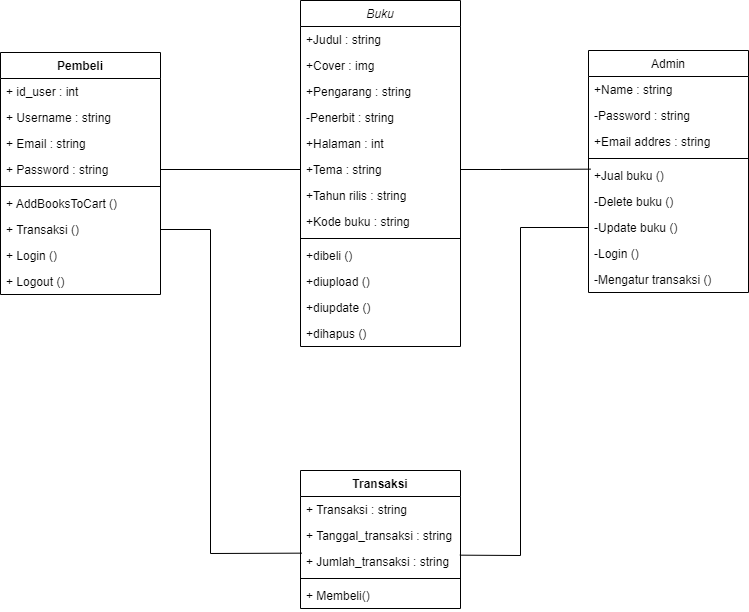

The diagram above was exported from draw.io. Its source (the exported page's mxGraphModel, read from the mxfile embedded in the PNG):
<mxGraphModel dx="1022" dy="468" grid="1" gridSize="10" guides="1" tooltips="1" connect="1" arrows="1" fold="1" page="1" pageScale="1" pageWidth="827" pageHeight="1169" math="0" shadow="0">
  <root>
    <mxCell id="WIyWlLk6GJQsqaUBKTNV-0" />
    <mxCell id="WIyWlLk6GJQsqaUBKTNV-1" parent="WIyWlLk6GJQsqaUBKTNV-0" />
    <mxCell id="zkfFHV4jXpPFQw0GAbJ--17" value="Admin" style="swimlane;fontStyle=0;align=center;verticalAlign=top;childLayout=stackLayout;horizontal=1;startSize=26;horizontalStack=0;resizeParent=1;resizeLast=0;collapsible=1;marginBottom=0;rounded=0;shadow=0;strokeWidth=1;" parent="WIyWlLk6GJQsqaUBKTNV-1" vertex="1">
      <mxGeometry x="638" y="230" width="160" height="242" as="geometry">
        <mxRectangle x="550" y="140" width="160" height="26" as="alternateBounds" />
      </mxGeometry>
    </mxCell>
    <mxCell id="zkfFHV4jXpPFQw0GAbJ--18" value="+Name : string" style="text;align=left;verticalAlign=top;spacingLeft=4;spacingRight=4;overflow=hidden;rotatable=0;points=[[0,0.5],[1,0.5]];portConstraint=eastwest;" parent="zkfFHV4jXpPFQw0GAbJ--17" vertex="1">
      <mxGeometry y="26" width="160" height="26" as="geometry" />
    </mxCell>
    <mxCell id="zkfFHV4jXpPFQw0GAbJ--19" value="-Password : string" style="text;align=left;verticalAlign=top;spacingLeft=4;spacingRight=4;overflow=hidden;rotatable=0;points=[[0,0.5],[1,0.5]];portConstraint=eastwest;rounded=0;shadow=0;html=0;" parent="zkfFHV4jXpPFQw0GAbJ--17" vertex="1">
      <mxGeometry y="52" width="160" height="26" as="geometry" />
    </mxCell>
    <mxCell id="zkfFHV4jXpPFQw0GAbJ--20" value="+Email addres : string" style="text;align=left;verticalAlign=top;spacingLeft=4;spacingRight=4;overflow=hidden;rotatable=0;points=[[0,0.5],[1,0.5]];portConstraint=eastwest;rounded=0;shadow=0;html=0;" parent="zkfFHV4jXpPFQw0GAbJ--17" vertex="1">
      <mxGeometry y="78" width="160" height="26" as="geometry" />
    </mxCell>
    <mxCell id="zkfFHV4jXpPFQw0GAbJ--23" value="" style="line;html=1;strokeWidth=1;align=left;verticalAlign=middle;spacingTop=-1;spacingLeft=3;spacingRight=3;rotatable=0;labelPosition=right;points=[];portConstraint=eastwest;" parent="zkfFHV4jXpPFQw0GAbJ--17" vertex="1">
      <mxGeometry y="104" width="160" height="8" as="geometry" />
    </mxCell>
    <mxCell id="zkfFHV4jXpPFQw0GAbJ--24" value="+Jual buku ()" style="text;align=left;verticalAlign=top;spacingLeft=4;spacingRight=4;overflow=hidden;rotatable=0;points=[[0,0.5],[1,0.5]];portConstraint=eastwest;" parent="zkfFHV4jXpPFQw0GAbJ--17" vertex="1">
      <mxGeometry y="112" width="160" height="26" as="geometry" />
    </mxCell>
    <mxCell id="msfbgjEBwza8MgiP-GCH-10" value="-Delete buku ()" style="text;align=left;verticalAlign=top;spacingLeft=4;spacingRight=4;overflow=hidden;rotatable=0;points=[[0,0.5],[1,0.5]];portConstraint=eastwest;" parent="zkfFHV4jXpPFQw0GAbJ--17" vertex="1">
      <mxGeometry y="138" width="160" height="26" as="geometry" />
    </mxCell>
    <mxCell id="msfbgjEBwza8MgiP-GCH-11" value="-Update buku ()" style="text;align=left;verticalAlign=top;spacingLeft=4;spacingRight=4;overflow=hidden;rotatable=0;points=[[0,0.5],[1,0.5]];portConstraint=eastwest;" parent="zkfFHV4jXpPFQw0GAbJ--17" vertex="1">
      <mxGeometry y="164" width="160" height="26" as="geometry" />
    </mxCell>
    <mxCell id="msfbgjEBwza8MgiP-GCH-12" value="-Login ()" style="text;align=left;verticalAlign=top;spacingLeft=4;spacingRight=4;overflow=hidden;rotatable=0;points=[[0,0.5],[1,0.5]];portConstraint=eastwest;" parent="zkfFHV4jXpPFQw0GAbJ--17" vertex="1">
      <mxGeometry y="190" width="160" height="26" as="geometry" />
    </mxCell>
    <mxCell id="msfbgjEBwza8MgiP-GCH-13" value="-Mengatur transaksi ()" style="text;align=left;verticalAlign=top;spacingLeft=4;spacingRight=4;overflow=hidden;rotatable=0;points=[[0,0.5],[1,0.5]];portConstraint=eastwest;" parent="zkfFHV4jXpPFQw0GAbJ--17" vertex="1">
      <mxGeometry y="216" width="160" height="26" as="geometry" />
    </mxCell>
    <mxCell id="msfbgjEBwza8MgiP-GCH-23" value="Pembeli" style="swimlane;fontStyle=1;align=center;verticalAlign=top;childLayout=stackLayout;horizontal=1;startSize=26;horizontalStack=0;resizeParent=1;resizeParentMax=0;resizeLast=0;collapsible=1;marginBottom=0;" parent="WIyWlLk6GJQsqaUBKTNV-1" vertex="1">
      <mxGeometry x="50" y="232" width="160" height="242" as="geometry" />
    </mxCell>
    <mxCell id="msfbgjEBwza8MgiP-GCH-24" value="+ id_user : int" style="text;strokeColor=none;fillColor=none;align=left;verticalAlign=top;spacingLeft=4;spacingRight=4;overflow=hidden;rotatable=0;points=[[0,0.5],[1,0.5]];portConstraint=eastwest;" parent="msfbgjEBwza8MgiP-GCH-23" vertex="1">
      <mxGeometry y="26" width="160" height="26" as="geometry" />
    </mxCell>
    <mxCell id="msfbgjEBwza8MgiP-GCH-28" value="+ Username : string" style="text;strokeColor=none;fillColor=none;align=left;verticalAlign=top;spacingLeft=4;spacingRight=4;overflow=hidden;rotatable=0;points=[[0,0.5],[1,0.5]];portConstraint=eastwest;" parent="msfbgjEBwza8MgiP-GCH-23" vertex="1">
      <mxGeometry y="52" width="160" height="26" as="geometry" />
    </mxCell>
    <mxCell id="msfbgjEBwza8MgiP-GCH-29" value="+ Email : string" style="text;strokeColor=none;fillColor=none;align=left;verticalAlign=top;spacingLeft=4;spacingRight=4;overflow=hidden;rotatable=0;points=[[0,0.5],[1,0.5]];portConstraint=eastwest;" parent="msfbgjEBwza8MgiP-GCH-23" vertex="1">
      <mxGeometry y="78" width="160" height="26" as="geometry" />
    </mxCell>
    <mxCell id="msfbgjEBwza8MgiP-GCH-30" value="+ Password : string" style="text;strokeColor=none;fillColor=none;align=left;verticalAlign=top;spacingLeft=4;spacingRight=4;overflow=hidden;rotatable=0;points=[[0,0.5],[1,0.5]];portConstraint=eastwest;" parent="msfbgjEBwza8MgiP-GCH-23" vertex="1">
      <mxGeometry y="104" width="160" height="26" as="geometry" />
    </mxCell>
    <mxCell id="msfbgjEBwza8MgiP-GCH-25" value="" style="line;strokeWidth=1;fillColor=none;align=left;verticalAlign=middle;spacingTop=-1;spacingLeft=3;spacingRight=3;rotatable=0;labelPosition=right;points=[];portConstraint=eastwest;" parent="msfbgjEBwza8MgiP-GCH-23" vertex="1">
      <mxGeometry y="130" width="160" height="8" as="geometry" />
    </mxCell>
    <mxCell id="msfbgjEBwza8MgiP-GCH-31" value="+ AddBooksToCart ()" style="text;strokeColor=none;fillColor=none;align=left;verticalAlign=top;spacingLeft=4;spacingRight=4;overflow=hidden;rotatable=0;points=[[0,0.5],[1,0.5]];portConstraint=eastwest;" parent="msfbgjEBwza8MgiP-GCH-23" vertex="1">
      <mxGeometry y="138" width="160" height="26" as="geometry" />
    </mxCell>
    <mxCell id="msfbgjEBwza8MgiP-GCH-32" value="+ Transaksi ()" style="text;strokeColor=none;fillColor=none;align=left;verticalAlign=top;spacingLeft=4;spacingRight=4;overflow=hidden;rotatable=0;points=[[0,0.5],[1,0.5]];portConstraint=eastwest;" parent="msfbgjEBwza8MgiP-GCH-23" vertex="1">
      <mxGeometry y="164" width="160" height="26" as="geometry" />
    </mxCell>
    <mxCell id="msfbgjEBwza8MgiP-GCH-33" value="+ Login ()&#10;" style="text;strokeColor=none;fillColor=none;align=left;verticalAlign=top;spacingLeft=4;spacingRight=4;overflow=hidden;rotatable=0;points=[[0,0.5],[1,0.5]];portConstraint=eastwest;" parent="msfbgjEBwza8MgiP-GCH-23" vertex="1">
      <mxGeometry y="190" width="160" height="26" as="geometry" />
    </mxCell>
    <mxCell id="msfbgjEBwza8MgiP-GCH-35" value="+ Logout ()" style="text;strokeColor=none;fillColor=none;align=left;verticalAlign=top;spacingLeft=4;spacingRight=4;overflow=hidden;rotatable=0;points=[[0,0.5],[1,0.5]];portConstraint=eastwest;" parent="msfbgjEBwza8MgiP-GCH-23" vertex="1">
      <mxGeometry y="216" width="160" height="26" as="geometry" />
    </mxCell>
    <mxCell id="zkfFHV4jXpPFQw0GAbJ--0" value="Buku" style="swimlane;fontStyle=2;align=center;verticalAlign=top;childLayout=stackLayout;horizontal=1;startSize=26;horizontalStack=0;resizeParent=1;resizeLast=0;collapsible=1;marginBottom=0;rounded=0;shadow=0;strokeWidth=1;" parent="WIyWlLk6GJQsqaUBKTNV-1" vertex="1">
      <mxGeometry x="350" y="180" width="160" height="346" as="geometry">
        <mxRectangle x="230" y="140" width="160" height="26" as="alternateBounds" />
      </mxGeometry>
    </mxCell>
    <mxCell id="zkfFHV4jXpPFQw0GAbJ--1" value="+Judul : string" style="text;align=left;verticalAlign=top;spacingLeft=4;spacingRight=4;overflow=hidden;rotatable=0;points=[[0,0.5],[1,0.5]];portConstraint=eastwest;" parent="zkfFHV4jXpPFQw0GAbJ--0" vertex="1">
      <mxGeometry y="26" width="160" height="26" as="geometry" />
    </mxCell>
    <mxCell id="msfbgjEBwza8MgiP-GCH-5" value="+Cover : img" style="text;align=left;verticalAlign=top;spacingLeft=4;spacingRight=4;overflow=hidden;rotatable=0;points=[[0,0.5],[1,0.5]];portConstraint=eastwest;" parent="zkfFHV4jXpPFQw0GAbJ--0" vertex="1">
      <mxGeometry y="52" width="160" height="26" as="geometry" />
    </mxCell>
    <mxCell id="zkfFHV4jXpPFQw0GAbJ--3" value="+Pengarang : string" style="text;align=left;verticalAlign=top;spacingLeft=4;spacingRight=4;overflow=hidden;rotatable=0;points=[[0,0.5],[1,0.5]];portConstraint=eastwest;rounded=0;shadow=0;html=0;" parent="zkfFHV4jXpPFQw0GAbJ--0" vertex="1">
      <mxGeometry y="78" width="160" height="26" as="geometry" />
    </mxCell>
    <mxCell id="msfbgjEBwza8MgiP-GCH-0" value="-Penerbit : string" style="text;align=left;verticalAlign=top;spacingLeft=4;spacingRight=4;overflow=hidden;rotatable=0;points=[[0,0.5],[1,0.5]];portConstraint=eastwest;rounded=0;shadow=0;html=0;" parent="zkfFHV4jXpPFQw0GAbJ--0" vertex="1">
      <mxGeometry y="104" width="160" height="26" as="geometry" />
    </mxCell>
    <mxCell id="msfbgjEBwza8MgiP-GCH-2" value="+Halaman : int" style="text;align=left;verticalAlign=top;spacingLeft=4;spacingRight=4;overflow=hidden;rotatable=0;points=[[0,0.5],[1,0.5]];portConstraint=eastwest;rounded=0;shadow=0;html=0;" parent="zkfFHV4jXpPFQw0GAbJ--0" vertex="1">
      <mxGeometry y="130" width="160" height="26" as="geometry" />
    </mxCell>
    <mxCell id="msfbgjEBwza8MgiP-GCH-3" value="+Tema : string" style="text;align=left;verticalAlign=top;spacingLeft=4;spacingRight=4;overflow=hidden;rotatable=0;points=[[0,0.5],[1,0.5]];portConstraint=eastwest;rounded=0;shadow=0;html=0;" parent="zkfFHV4jXpPFQw0GAbJ--0" vertex="1">
      <mxGeometry y="156" width="160" height="26" as="geometry" />
    </mxCell>
    <mxCell id="msfbgjEBwza8MgiP-GCH-4" value="+Tahun rilis : string" style="text;align=left;verticalAlign=top;spacingLeft=4;spacingRight=4;overflow=hidden;rotatable=0;points=[[0,0.5],[1,0.5]];portConstraint=eastwest;rounded=0;shadow=0;html=0;" parent="zkfFHV4jXpPFQw0GAbJ--0" vertex="1">
      <mxGeometry y="182" width="160" height="26" as="geometry" />
    </mxCell>
    <mxCell id="msfbgjEBwza8MgiP-GCH-6" value="+Kode buku : string" style="text;align=left;verticalAlign=top;spacingLeft=4;spacingRight=4;overflow=hidden;rotatable=0;points=[[0,0.5],[1,0.5]];portConstraint=eastwest;rounded=0;shadow=0;html=0;" parent="zkfFHV4jXpPFQw0GAbJ--0" vertex="1">
      <mxGeometry y="208" width="160" height="26" as="geometry" />
    </mxCell>
    <mxCell id="zkfFHV4jXpPFQw0GAbJ--4" value="" style="line;html=1;strokeWidth=1;align=left;verticalAlign=middle;spacingTop=-1;spacingLeft=3;spacingRight=3;rotatable=0;labelPosition=right;points=[];portConstraint=eastwest;" parent="zkfFHV4jXpPFQw0GAbJ--0" vertex="1">
      <mxGeometry y="234" width="160" height="8" as="geometry" />
    </mxCell>
    <mxCell id="zkfFHV4jXpPFQw0GAbJ--5" value="+dibeli ()" style="text;align=left;verticalAlign=top;spacingLeft=4;spacingRight=4;overflow=hidden;rotatable=0;points=[[0,0.5],[1,0.5]];portConstraint=eastwest;" parent="zkfFHV4jXpPFQw0GAbJ--0" vertex="1">
      <mxGeometry y="242" width="160" height="26" as="geometry" />
    </mxCell>
    <mxCell id="msfbgjEBwza8MgiP-GCH-7" value="+diupload ()" style="text;align=left;verticalAlign=top;spacingLeft=4;spacingRight=4;overflow=hidden;rotatable=0;points=[[0,0.5],[1,0.5]];portConstraint=eastwest;" parent="zkfFHV4jXpPFQw0GAbJ--0" vertex="1">
      <mxGeometry y="268" width="160" height="26" as="geometry" />
    </mxCell>
    <mxCell id="msfbgjEBwza8MgiP-GCH-8" value="+diupdate ()" style="text;align=left;verticalAlign=top;spacingLeft=4;spacingRight=4;overflow=hidden;rotatable=0;points=[[0,0.5],[1,0.5]];portConstraint=eastwest;" parent="zkfFHV4jXpPFQw0GAbJ--0" vertex="1">
      <mxGeometry y="294" width="160" height="26" as="geometry" />
    </mxCell>
    <mxCell id="msfbgjEBwza8MgiP-GCH-9" value="+dihapus ()" style="text;align=left;verticalAlign=top;spacingLeft=4;spacingRight=4;overflow=hidden;rotatable=0;points=[[0,0.5],[1,0.5]];portConstraint=eastwest;" parent="zkfFHV4jXpPFQw0GAbJ--0" vertex="1">
      <mxGeometry y="320" width="160" height="26" as="geometry" />
    </mxCell>
    <mxCell id="msfbgjEBwza8MgiP-GCH-37" value="" style="endArrow=none;html=1;rounded=0;exitX=1;exitY=0.5;exitDx=0;exitDy=0;entryX=0;entryY=0.5;entryDx=0;entryDy=0;" parent="WIyWlLk6GJQsqaUBKTNV-1" source="msfbgjEBwza8MgiP-GCH-30" target="msfbgjEBwza8MgiP-GCH-3" edge="1">
      <mxGeometry width="50" height="50" relative="1" as="geometry">
        <mxPoint x="430" y="370" as="sourcePoint" />
        <mxPoint x="480" y="320" as="targetPoint" />
      </mxGeometry>
    </mxCell>
    <mxCell id="msfbgjEBwza8MgiP-GCH-38" value="Transaksi" style="swimlane;fontStyle=1;align=center;verticalAlign=top;childLayout=stackLayout;horizontal=1;startSize=26;horizontalStack=0;resizeParent=1;resizeParentMax=0;resizeLast=0;collapsible=1;marginBottom=0;shadow=0;" parent="WIyWlLk6GJQsqaUBKTNV-1" vertex="1">
      <mxGeometry x="350" y="650" width="160" height="138" as="geometry" />
    </mxCell>
    <mxCell id="msfbgjEBwza8MgiP-GCH-39" value="+ Transaksi : string" style="text;strokeColor=none;fillColor=none;align=left;verticalAlign=top;spacingLeft=4;spacingRight=4;overflow=hidden;rotatable=0;points=[[0,0.5],[1,0.5]];portConstraint=eastwest;shadow=0;" parent="msfbgjEBwza8MgiP-GCH-38" vertex="1">
      <mxGeometry y="26" width="160" height="26" as="geometry" />
    </mxCell>
    <mxCell id="msfbgjEBwza8MgiP-GCH-43" value="+ Tanggal_transaksi : string" style="text;strokeColor=none;fillColor=none;align=left;verticalAlign=top;spacingLeft=4;spacingRight=4;overflow=hidden;rotatable=0;points=[[0,0.5],[1,0.5]];portConstraint=eastwest;shadow=0;" parent="msfbgjEBwza8MgiP-GCH-38" vertex="1">
      <mxGeometry y="52" width="160" height="26" as="geometry" />
    </mxCell>
    <mxCell id="msfbgjEBwza8MgiP-GCH-42" value="+ Jumlah_transaksi : string" style="text;strokeColor=none;fillColor=none;align=left;verticalAlign=top;spacingLeft=4;spacingRight=4;overflow=hidden;rotatable=0;points=[[0,0.5],[1,0.5]];portConstraint=eastwest;shadow=0;" parent="msfbgjEBwza8MgiP-GCH-38" vertex="1">
      <mxGeometry y="78" width="160" height="26" as="geometry" />
    </mxCell>
    <mxCell id="msfbgjEBwza8MgiP-GCH-40" value="" style="line;strokeWidth=1;fillColor=none;align=left;verticalAlign=middle;spacingTop=-1;spacingLeft=3;spacingRight=3;rotatable=0;labelPosition=right;points=[];portConstraint=eastwest;shadow=0;" parent="msfbgjEBwza8MgiP-GCH-38" vertex="1">
      <mxGeometry y="104" width="160" height="8" as="geometry" />
    </mxCell>
    <mxCell id="msfbgjEBwza8MgiP-GCH-41" value="+ Membeli()" style="text;strokeColor=none;fillColor=none;align=left;verticalAlign=top;spacingLeft=4;spacingRight=4;overflow=hidden;rotatable=0;points=[[0,0.5],[1,0.5]];portConstraint=eastwest;shadow=0;" parent="msfbgjEBwza8MgiP-GCH-38" vertex="1">
      <mxGeometry y="112" width="160" height="26" as="geometry" />
    </mxCell>
    <mxCell id="msfbgjEBwza8MgiP-GCH-46" value="" style="endArrow=none;html=1;rounded=0;exitX=1;exitY=0.5;exitDx=0;exitDy=0;entryX=0.013;entryY=0.256;entryDx=0;entryDy=0;entryPerimeter=0;" parent="WIyWlLk6GJQsqaUBKTNV-1" source="msfbgjEBwza8MgiP-GCH-3" target="zkfFHV4jXpPFQw0GAbJ--24" edge="1">
      <mxGeometry width="50" height="50" relative="1" as="geometry">
        <mxPoint x="430" y="200" as="sourcePoint" />
        <mxPoint x="480" y="150" as="targetPoint" />
        <Array as="points">
          <mxPoint x="550" y="349" />
        </Array>
      </mxGeometry>
    </mxCell>
    <mxCell id="msfbgjEBwza8MgiP-GCH-47" value="" style="endArrow=none;html=1;rounded=0;entryX=1;entryY=0.5;entryDx=0;entryDy=0;exitX=0.008;exitY=1.179;exitDx=0;exitDy=0;exitPerimeter=0;" parent="WIyWlLk6GJQsqaUBKTNV-1" source="msfbgjEBwza8MgiP-GCH-43" target="msfbgjEBwza8MgiP-GCH-32" edge="1">
      <mxGeometry width="50" height="50" relative="1" as="geometry">
        <mxPoint x="430" y="610" as="sourcePoint" />
        <mxPoint x="480" y="560" as="targetPoint" />
        <Array as="points">
          <mxPoint x="260" y="733" />
          <mxPoint x="260" y="409" />
        </Array>
      </mxGeometry>
    </mxCell>
    <mxCell id="msfbgjEBwza8MgiP-GCH-48" value="" style="endArrow=none;html=1;rounded=0;entryX=0;entryY=0.5;entryDx=0;entryDy=0;exitX=0.996;exitY=0.256;exitDx=0;exitDy=0;exitPerimeter=0;" parent="WIyWlLk6GJQsqaUBKTNV-1" source="msfbgjEBwza8MgiP-GCH-42" target="msfbgjEBwza8MgiP-GCH-11" edge="1">
      <mxGeometry width="50" height="50" relative="1" as="geometry">
        <mxPoint x="430" y="610" as="sourcePoint" />
        <mxPoint x="480" y="560" as="targetPoint" />
        <Array as="points">
          <mxPoint x="570" y="735" />
          <mxPoint x="570" y="407" />
        </Array>
      </mxGeometry>
    </mxCell>
  </root>
</mxGraphModel>